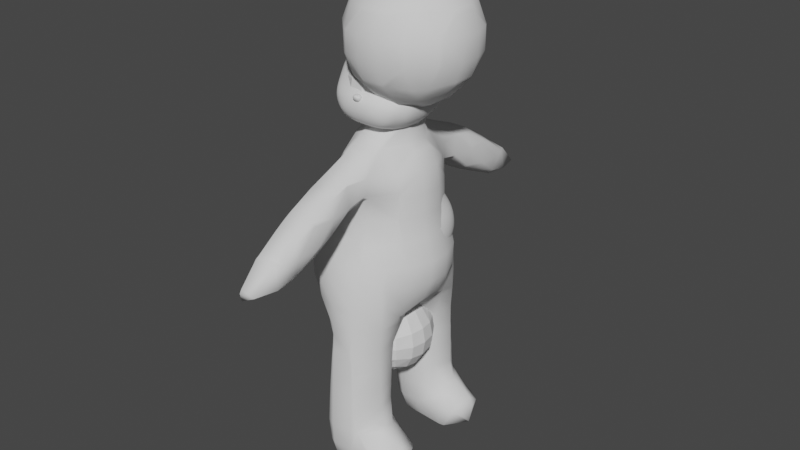 # Source: Char_base.blend  (saved by Blender 3.2.14; exported with 4.5.12 LTS)
import bpy
from mathutils import Matrix  # noqa: F401  (used for matrix-valued properties, if any)

bpy.ops.wm.read_factory_settings(use_empty=True)
scene = bpy.context.scene
scene.name = 'Scene'

# ---- collections
col_collection = bpy.data.collections.new('Collection'); scene.collection.children.link(col_collection)
col_collection_2 = bpy.data.collections.new('Collection 2'); scene.collection.children.link(col_collection_2)

# ---- world
world_world = bpy.data.worlds.new('World'); scene.world = world_world
world_world.use_nodes = True; world_world.node_tree.nodes.clear()
_N = world_world.node_tree.nodes; _L = world_world.node_tree.links
n0 = _N.new('ShaderNodeOutputWorld'); n0.name = 'World Output'; n0.location = (300, 300)
n1 = _N.new('ShaderNodeBackground'); n1.name = 'Background'; n1.location = (10, 300)
n1.inputs[0].default_value = (0.05088, 0.05088, 0.05088, 1.0)
_L.new(n1.outputs[0], n0.inputs[0])
n0.is_active_output = True
world_world.color = (0.05088, 0.05088, 0.05088)
world_world.use_sun_shadow = False
world_world.sun_shadow_jitter_overblur = 0.0

# ---- meshes
me_roundcube_007 = bpy.data.meshes.new('Roundcube.007')
me_roundcube_007.from_pydata([(0.6591, 0.6623, -0.5378), (0.3219, 0.7469, -0.586), (0.0, 0.7747, -0.5812), (0.7453, 0.8912, -0.2654), (0.3506, 1.098, -0.2464), (0.0, 1.146, -0.267), (0.7723, 0.9743, 0.1012), (0.3597, 1.172, 0.07612), (0.0, 1.224, 0.06967), (0.747, 0.9571, 0.5933), (0.3504, 1.133, 0.5969), (0.0, 1.183, 0.6018), (0.0, -0.9693, -0.6027), (0.3436, -0.9477, -0.6006), (0.0, -1.139, 0.0785), (0.4668, -1.091, 0.005605), (0.0, -0.9699, 0.1679), (0.4933, -0.9219, 0.08991), (0.0, -0.8185, 0.343), (0.4365, -0.772, 0.2948), (0.6068, -0.9035, -0.5323), (0.6004, -0.3998, -0.7488), (0.601, 0.08438, -0.7678), (0.6099, 0.4005, -0.6593), (0.7932, -0.9221, -0.1071), (1.013, -0.5607, -0.3236), (1.038, -0.0576, -0.3954), (0.9959, 0.4291, -0.319), (0.8851, -0.7704, 0.03824), (1.123, -0.4235, -0.006489), (1.175, -0.01775, 0.01612), (1.073, 0.5067, 0.0622), (0.828, -0.6344, 0.2876), (1.024, -0.365, 0.4682), (1.09, -0.04354, 0.5295), (1.014, 0.5038, 0.6319), (0.1824, -0.1857, -0.9033), (0.0, -0.2448, -0.9064), (0.1824, 0.3159, -0.8103), (0.0, 0.3752, -0.7868), (0.2927, 0.5113, -0.7114), (0.0, 0.5716, -0.6843), (0.6351, 0.8213, 0.9747), (0.3004, 0.9112, 1.044), (0.0, 0.9377, 1.066), (0.7477, 0.4192, 1.065), (0.353, 0.4581, 1.216), (0.0, 0.474, 1.262), (0.7709, -0.06045, 0.995), (0.3583, -0.05142, 1.198), (0.0, -0.05001, 1.252), (0.7355, -0.3671, 0.8899), (0.3418, -0.4639, 1.045), (0.0, -0.5054, 1.088), (0.6406, -0.5736, 0.6626), (0.3562, -0.6571, 0.6931), (0.0, -0.7175, 0.7336), (0.5853, -0.6445, -0.6413), (0.9184, -0.7546, -0.231), (1.003, -0.6052, 0.01728), (0.9239, -0.5084, 0.3801), (0.0, -0.5712, -0.7667), (0.6914, -0.4741, 0.8057), (0.0, -0.6469, 0.9493), (0.2885, -0.5879, -0.7501), (0.3453, -0.5932, 0.9052), (0.7092, 0.7742, -0.4027), (0.0, 1.019, -0.4142), (0.0, -1.184, -0.2754), (0.7257, -0.9427, -0.328), (0.8816, -0.04739, -0.5695), (0.3445, 0.9771, -0.3974), (0.4214, -1.147, -0.3095), (0.8722, -0.5345, -0.5206), (0.8587, 0.3717, -0.4794), (0.8055, -0.7324, -0.4253), (0.1749, -0.05793, -1.322), (0.0, -0.111, -1.323), (0.1935, 0.449, -1.284), (0.0, 0.5156, -1.275), (0.0, 0.3938, -0.8681), (0.1821, -0.1464, -0.9814), (0.1833, 0.3346, -0.8891), (0.0, -0.2055, -0.9853), (0.0, -0.3093, -0.8752), (0.4278, 0.1372, -0.8043), (0.2668, -0.3468, -0.848), (0.0, 0.4627, -0.7313), (0.2735, 0.414, -0.7565), (0.4113, -0.1892, -0.8254), (0.2952, -0.03072, -0.8885), (0.2944, 0.09455, -1.315), (0.2947, 0.008339, -0.9656), (0.2952, 0.1609, -0.8547), (0.3015, 0.2882, -1.301), (0.2947, 0.1997, -0.9328)], [], [(66, 71, 4, 3), (71, 67, 5, 4), (3, 4, 7, 6), (4, 5, 8, 7), (6, 7, 10, 9), (7, 8, 11, 10), (9, 10, 43, 42), (10, 11, 44, 43), (68, 72, 15, 14), (72, 69, 24, 15), (14, 15, 17, 16), (15, 24, 28, 17), (16, 17, 19, 18), (17, 28, 32, 19), (18, 19, 55, 56), (19, 32, 54, 55), (75, 73, 25, 58), (73, 70, 26, 25), (70, 74, 27, 26), (74, 66, 3, 27), (58, 25, 29, 59), (25, 26, 30, 29), (26, 27, 31, 30), (27, 3, 6, 31), (59, 29, 33, 60), (29, 30, 34, 33), (30, 31, 35, 34), (31, 6, 9, 35), (60, 33, 51, 62), (33, 34, 48, 51), (34, 35, 45, 48), (35, 9, 42, 45), (57, 64, 86, 89, 21), (64, 61, 84, 86), (21, 89, 85, 22), (82, 95, 94, 78), (22, 85, 88, 40, 23), (38, 39, 87, 88), (23, 40, 1, 0), (40, 41, 2, 1), (42, 43, 46, 45), (43, 44, 47, 46), (45, 46, 49, 48), (46, 47, 50, 49), (48, 49, 52, 51), (49, 50, 53, 52), (62, 65, 55, 54), (65, 63, 56, 55), (52, 53, 63, 65), (51, 52, 65, 62), (13, 12, 61, 64), (20, 13, 64, 57), (32, 60, 62, 54), (28, 59, 60, 32), (24, 58, 59, 28), (69, 75, 58, 24), (20, 57, 75, 69), (23, 0, 66, 74), (22, 23, 74, 70), (21, 22, 70, 73), (57, 21, 73, 75), (13, 20, 69, 72), (12, 13, 72, 68), (1, 2, 67, 71), (0, 1, 71, 66), (81, 83, 77, 76), (80, 82, 78, 79), (39, 38, 82, 80), (36, 37, 83, 81), (38, 93, 95, 82), (85, 89, 90, 93), (86, 84, 37, 36), (88, 87, 41, 40), (91, 92, 81, 76), (90, 89, 86, 36), (92, 90, 36, 81), (93, 38, 88, 85), (94, 95, 92, 91), (95, 93, 90, 92)])
me_roundcube_007.polygons.foreach_set('use_smooth', [True] * 79)
_k = {(38, 93): 1.0, (38, 39): 1.0, (36, 37): 1.0, (36, 90): 1.0, (90, 93): 1.0}
me_roundcube_007.attributes.new('crease_edge', 'FLOAT', 'EDGE').data.foreach_set('value', [_k.get((min(e.vertices), max(e.vertices)), 0.0) for e in me_roundcube_007.edges])
me_roundcube_007.update()
me_roundcube_008 = bpy.data.meshes.new('Roundcube.008')
me_roundcube_008.from_pydata([(0.5774, 0.5774, -0.5774), (0.0, 0.7071, -0.7071), (0.707, 0.708, -0.006019), (-0.0001283, 1.001, -0.006019), (-0.5774, 0.5774, -0.5774), (-0.7065, 0.004784, -0.7024), (-0.7072, 0.708, -0.006019), (-0.9996, 0.005382, -0.001607), (-0.5639, -0.4687, -0.4704), (0.01924, -0.5516, -0.5539), (-0.6882, -0.5525, 0.1454), (0.03821, -0.6891, 0.2992), (0.5908, -0.4688, -0.4704), (0.7077, 0.004773, -0.7024), (0.726, -0.5525, 0.1454), (1.0, 0.005382, -0.001607), (0.000604, 0.004883, -0.9952), (0.5743, 0.599, 0.4331), (-0.004404, 0.738, 0.5006), (-0.5804, 0.599, 0.4331), (0.7041, 0.04246, 0.512), (-0.004801, 0.09533, 0.6161), (-0.7102, 0.04191, 0.5114), (0.5902, -0.4272, 0.5597), (0.02074, -0.4729, 0.7008), (-0.5647, -0.4284, 0.5585)], [], [(0, 1, 3, 2), (1, 4, 6, 3), (2, 3, 18, 17), (3, 6, 19, 18), (4, 5, 7, 6), (5, 8, 10, 7), (6, 7, 22, 19), (7, 10, 25, 22), (8, 9, 11, 10), (9, 12, 14, 11), (10, 11, 24, 25), (11, 14, 23, 24), (12, 13, 15, 14), (13, 0, 2, 15), (14, 15, 20, 23), (15, 2, 17, 20), (12, 9, 16, 13), (9, 8, 5, 16), (13, 16, 1, 0), (16, 5, 4, 1), (17, 18, 21, 20), (18, 19, 22, 21), (20, 21, 24, 23), (21, 22, 25, 24)])
me_roundcube_008.polygons.foreach_set('use_smooth', [True] * 24)
me_roundcube_008.update()
me_roundcube_009 = bpy.data.meshes.new('Roundcube.009')
me_roundcube_009.from_pydata([(1.0, 0.9075, -1.683), (0.5091, 1.117, -1.868), (-0.5091, 1.117, -1.868), (1.016, 0.8609, -1.111), (0.4861, 1.111, -1.167), (-0.4861, 1.111, -1.167), (0.8916, 0.6755, -0.7235), (0.4159, 0.8757, -0.7307), (-0.4159, 0.8757, -0.7307), (0.743, 0.5014, -0.4535), (0.3704, 0.6651, -0.3329), (-0.3704, 0.6651, -0.3329), (-1.0, 0.9075, -1.683), (-1.198, 0.5048, -1.871), (-1.26, 0.1984, -1.93), (-1.202, -0.1635, -1.873), (-1.016, 0.8609, -1.111), (-1.24, 0.4206, -1.157), (-1.295, 0.05168, -1.169), (-1.24, -0.318, -1.157), (-0.8916, 0.6755, -0.7235), (-1.027, 0.3086, -0.742), (-1.027, 0.00373, -0.7745), (-1.024, -0.2997, -0.7431), (-0.743, 0.5014, -0.4535), (-0.9602, 0.2563, -0.255), (-1.023, 0.0001419, -0.1602), (-0.959, -0.2551, -0.2561), (-1.004, -0.6003, -1.685), (-0.5129, -0.8103, -1.874), (0.5129, -0.8103, -1.874), (-1.016, -0.7091, -1.111), (-0.4861, -1.001, -1.167), (0.4861, -1.001, -1.167), (-0.885, -0.6487, -0.7267), (-0.4126, -0.8607, -0.734), (0.4126, -0.8607, -0.734), (-0.7369, -0.4946, -0.4592), (-0.3687, -0.661, -0.3367), (0.3687, -0.661, -0.3367), (1.004, -0.6003, -1.685), (1.202, -0.1635, -1.873), (1.26, 0.1984, -1.93), (1.198, 0.5048, -1.871), (1.016, -0.7091, -1.111), (1.24, -0.318, -1.157), (1.295, 0.05168, -1.169), (1.24, 0.4206, -1.157), (0.885, -0.6487, -0.7267), (1.024, -0.2997, -0.7431), (1.027, 0.00373, -0.7745), (1.027, 0.3086, -0.742), (0.7369, -0.4946, -0.4592), (0.959, -0.2551, -0.2561), (1.023, 0.0001419, -0.1602), (0.9602, 0.2563, -0.255), (0.6215, -0.279, -2.267), (-0.6215, -0.279, -2.267), (0.6492, 0.1586, -2.372), (-0.6492, 0.1586, -2.372), (0.6215, 0.6003, -2.267), (-0.6215, 0.6003, -2.267), (0.667, 0.4235, 0.1189), (0.3335, 0.4966, 0.3255), (-0.3335, 0.4966, 0.3255), (-0.667, 0.4235, 0.1189), (0.7822, 0.2118, 0.3521), (0.3911, 0.2483, 0.6998), (-0.3911, 0.2483, 0.6998), (-0.7822, 0.2118, 0.3521), (0.8169, -6.353e-10, 0.4646), (0.4085, -6.353e-10, 0.8321), (-0.4085, -6.353e-10, 0.8321), (-0.8169, -6.353e-10, 0.4646), (0.7822, -0.2118, 0.3521), (0.3911, -0.2483, 0.6998), (-0.3911, -0.2483, 0.6998), (-0.7822, -0.2118, 0.3521), (0.667, -0.4235, 0.1189), (0.3335, -0.4966, 0.3255), (-0.3335, -0.4966, 0.3255), (-0.667, -0.4235, 0.1189), (0.05213, 1.186, -1.92), (-0.05213, 1.186, -1.92), (-6.53e-09, 1.127, -1.858), (-0.05214, 1.177, -1.18), (0.05214, 1.177, -1.18), (-7.9e-09, 1.118, -1.157), (-0.05227, 0.8722, -0.7664), (0.05227, 0.8722, -0.7664), (-3.733e-09, 0.8273, -0.767), (-0.05096, 0.7087, -0.2209), (0.05096, 0.7087, -0.2209), (-3.683e-10, 0.6756, -0.2424), (-0.05211, -0.8795, -1.926), (0.05211, -0.8795, -1.926), (-6.577e-09, -0.8314, -1.863), (0.05202, -1.078, -1.18), (-0.05202, -1.078, -1.18), (-7.899e-09, -1.019, -1.157), (0.05235, -0.857, -0.7698), (-0.05235, -0.857, -0.7698), (-5.386e-09, -0.8068, -0.7703), (0.05096, -0.707, -0.2227), (-0.05096, -0.707, -0.2227), (-3.425e-10, -0.6681, -0.244), (-0.05222, -0.315, -2.364), (0.05222, -0.315, -2.364), (-6.747e-09, -0.296, -2.278), (0.05223, 0.1439, -2.481), (-0.05223, 0.1439, -2.481), (-3.226e-09, 0.1385, -2.39), (-0.0522, 0.6362, -2.364), (0.0522, 0.6362, -2.364), (-6.746e-09, 0.6056, -2.278), (-0.05131, 0.5153, 0.4441), (0.05131, 0.5153, 0.4441), (-5.464e-10, 0.4914, 0.3876), (0.05183, 0.2579, 0.8294), (-0.05183, 0.2579, 0.8294), (-5.493e-10, 0.2474, 0.7511), (-0.05272, -6.353e-10, 0.9486), (0.05272, -6.353e-10, 0.9486), (-5.493e-10, 0.003035, 0.8628), (0.05186, -0.2579, 0.8293), (-0.05186, -0.2579, 0.8293), (-5.493e-10, -0.2413, 0.7511), (0.05137, -0.5153, 0.444), (-0.05137, -0.5153, 0.444), (-5.46e-10, -0.4854, 0.3876)], [], [(0, 1, 4, 3), (60, 113, 82, 1), (1, 82, 86, 4), (2, 12, 16, 5), (3, 4, 7, 6), (88, 8, 11, 91), (4, 86, 89, 7), (5, 16, 20, 8), (6, 7, 10, 9), (91, 11, 64, 115), (7, 89, 92, 10), (8, 20, 24, 11), (9, 10, 63, 62), (30, 95, 107, 56), (10, 92, 116, 63), (11, 24, 65, 64), (12, 13, 17, 16), (13, 14, 18, 17), (14, 15, 19, 18), (15, 28, 31, 19), (16, 17, 21, 20), (17, 18, 22, 21), (18, 19, 23, 22), (19, 31, 34, 23), (20, 21, 25, 24), (21, 22, 26, 25), (22, 23, 27, 26), (23, 34, 37, 27), (24, 25, 69, 65), (25, 26, 73, 69), (26, 27, 77, 73), (27, 37, 81, 77), (28, 29, 32, 31), (97, 33, 36, 100), (29, 94, 98, 32), (30, 40, 44, 33), (31, 32, 35, 34), (100, 36, 39, 103), (32, 98, 101, 35), (33, 44, 48, 36), (34, 35, 38, 37), (103, 39, 79, 127), (35, 101, 104, 38), (36, 48, 52, 39), (37, 38, 80, 81), (106, 57, 59, 110), (38, 104, 128, 80), (39, 52, 78, 79), (40, 41, 45, 44), (41, 42, 46, 45), (42, 43, 47, 46), (43, 0, 3, 47), (44, 45, 49, 48), (45, 46, 50, 49), (46, 47, 51, 50), (47, 3, 6, 51), (48, 49, 53, 52), (49, 50, 54, 53), (50, 51, 55, 54), (51, 6, 9, 55), (52, 53, 74, 78), (53, 54, 70, 74), (54, 55, 66, 70), (55, 9, 62, 66), (40, 30, 56, 41), (94, 29, 57, 106), (95, 30, 33, 97), (29, 28, 15, 57), (41, 56, 58, 42), (110, 59, 61, 112), (56, 107, 109, 58), (57, 15, 14, 59), (42, 58, 60, 43), (115, 64, 68, 119), (58, 109, 113, 60), (59, 14, 13, 61), (43, 60, 1, 0), (85, 5, 8, 88), (83, 2, 5, 85), (61, 13, 12, 2), (62, 63, 67, 66), (119, 68, 72, 121), (63, 116, 118, 67), (64, 65, 69, 68), (66, 67, 71, 70), (71, 122, 124, 75), (67, 118, 122, 71), (68, 69, 73, 72), (70, 71, 75, 74), (121, 72, 76, 125), (125, 76, 80, 128), (72, 73, 77, 76), (74, 75, 79, 78), (75, 124, 127, 79), (76, 77, 81, 80), (83, 85, 87, 84), (84, 87, 86, 82), (85, 88, 90, 87), (87, 90, 89, 86), (88, 91, 93, 90), (90, 93, 92, 89), (95, 97, 99, 96), (96, 99, 98, 94), (97, 100, 102, 99), (99, 102, 101, 98), (100, 103, 105, 102), (102, 105, 104, 101), (94, 106, 108, 96), (96, 108, 107, 95), (110, 112, 114, 111), (111, 114, 113, 109), (91, 115, 117, 93), (93, 117, 116, 92), (103, 127, 129, 105), (105, 129, 128, 104), (125, 128, 129, 126), (126, 129, 127, 124), (119, 121, 123, 120), (120, 123, 122, 118), (106, 110, 111, 108), (108, 111, 109, 107), (115, 119, 120, 117), (117, 120, 118, 116), (121, 125, 126, 123), (123, 126, 124, 122), (82, 113, 114, 84), (84, 114, 112, 83), (112, 61, 2, 83)])
me_roundcube_009.polygons.foreach_set('use_smooth', [True] * 128)
me_roundcube_009.update()
me_mesh = bpy.data.meshes.new('Mesh')
me_mesh.from_pydata([(0.6, 0.6, 0.7759), (0.6, 0.7759, 0.6), (0.7759, 0.6, 0.6), (0.6, 0.9608, 0.2), (0.9608, 0.6, 0.2), (0.6, 0.9608, -0.2), (0.9608, 0.6, -0.2), (1.0, 0.5302, -0.2), (1.0, 0.5302, 0.2), (1.115, 0.2, -0.2), (1.115, 0.2, 0.2), (1.0, 0.2, -0.5302), (1.0, 0.2, 0.5302), (0.9608, 0.2, 0.6), (0.6, 0.2, 0.9608), (0.5302, 0.2, 1.0), (0.2, 0.2, 1.115), (0.5302, 0.2, -1.0), (0.2, 0.2, -1.157), (0.6, 0.2, -0.9608), (0.2, 0.6, -0.9608), (0.2, 0.5302, -1.0), (0.6, 0.6, -0.7759), (0.6, 0.7759, -0.6), (0.2, 0.9608, -0.6), (0.7759, 0.6, -0.6), (-0.2, 0.6, -0.9608), (-0.2, 0.9608, -0.6), (-0.2, 1.0, -0.5302), (0.2, 1.0, -0.5302), (0.2, 1.115, -0.2), (-0.2, 1.115, -0.2), (0.2, 1.115, 0.2), (-0.2, 1.115, 0.2), (-0.2, 1.0, 0.5302), (0.2, 1.0, 0.5302), (0.2, 0.9608, 0.6), (-0.2, 0.9608, 0.6), (-0.2, 0.6, 0.9608), (0.2, 0.6, 0.9608), (0.2, 0.5302, 1.0), (-0.2, 0.5302, 1.0), (-0.2, 0.2, 1.115), (-0.5302, 0.2, 1.0), (-0.6, 0.2, 0.9608), (-0.9608, 0.2, 0.6), (-1.0, 0.2, 0.5302), (-1.0, 0.5302, 0.2), (-0.9608, 0.6, 0.2), (-0.7759, 0.6, 0.6), (-1.0, 0.5302, -0.2), (-0.9608, 0.6, -0.2), (-1.0, 0.2, -0.5302), (-0.9608, 0.2, -0.6), (-0.7759, 0.6, -0.6), (-0.6, 0.7759, -0.6), (-0.6, 0.9608, -0.2), (-0.6, 0.6, -0.7759), (-0.6, 0.2, -0.9611), (-0.544, 0.2, -1.0), (-0.2, 0.5302, -1.0), (-1.115, 0.2, -0.2), (-1.115, 0.2, 0.2), (-0.6, 0.9608, 0.2), (-0.5302, 1.0, -0.2), (-0.5302, 1.0, 0.2), (-0.6, 0.7759, 0.6), (-0.6, 0.6, 0.7759), (0.5302, 1.0, -0.2), (0.5302, 1.0, 0.2), (0.9608, 0.2, -0.6), (-0.6, 0.2, -1.413), (-0.591, 0.2, -1.4), (-1.0, 0.2, -1.782), (-1.0, 0.2486, -1.8), (-0.7728, 0.6, -1.8), (-0.6, 0.6, -1.673), (-1.0, 0.6, -2.088), (-1.0, 0.6564, -2.2), (-0.7938, 1.0, -2.2), (-0.6, 1.0, -1.874), (-0.6, 0.8541, -1.8), (-1.0, 0.7438, -2.6), (-0.6986, 1.0, -2.6), (-1.0, 0.7822, -3.0), (-0.6, 0.9255, -3.0), (-0.6, 1.0, -2.699), (-1.0, 0.9043, -3.4), (-0.7135, 1.0, -3.4), (-0.6, 1.0, -3.36), (-1.0, 1.0, -3.547), (-1.4, 0.6, -3.472), (-1.4, 0.8549, -3.8), (-1.264, 1.0, -3.8), (-1.359, 0.6, -3.4), (-1.0, 1.154, -3.8), (-1.4, 1.0, -4.118), (-1.4, 1.013, -4.2), (-1.0, 1.274, -4.2), (-1.4, 1.0, -4.359), (-1.308, 1.0, -4.6), (-1.0, 1.243, -4.6), (-1.0, 1.096, -5.0), (-1.062, 1.0, -5.0), (-1.0, 1.0, -5.238), (-1.0, 0.6, -5.259), (-1.176, 0.6, -5.0), (-1.0, 0.2, -5.065), (-1.127, 0.2, -5.0), (-1.4, 0.2, -4.792), (-1.4, 0.6, -4.782), (-1.4, 0.2, -2.967), (-1.361, 0.2, -2.6), (-1.284, 0.2, -2.2), (-1.021, 0.2, -1.8), (-1.4, 0.2176, -3.0), (-1.207, 0.6, -3.0), (-1.158, 0.6, -2.6), (-1.405, 0.2, -3.0), (-1.4, 0.5374, -3.4), (-1.538, 0.2, -3.4), (0.2, 0.2, -1.914), (0.3522, 0.2, -2.2), (0.2, 0.519, -2.2), (0.09848, 0.2, -1.8), (0.4078, 0.2, -2.6), (0.2, 0.2, -4.832), (0.0235, 0.2, -5.0), (-0.2, 0.2, -5.203), (0.1645, 0.6, -5.0), (0.06686, 0.6, -5.4), (-0.2, 0.3098, -5.4), (-0.6, 0.2, -5.281), (-0.6, 0.2629, -5.4), (0.2, 0.6, -4.859), (0.2, 0.8826, -4.6), (0.1519, 1.0, -4.6), (0.1319, 1.0, -5.0), (0.2, 0.9122, -4.2), (0.1376, 1.0, -4.2), (0.2, 0.8737, -3.8), (0.04776, 1.0, -3.8), (-0.2, 1.0, -3.48), (0.2, 0.7097, -3.4), (-0.2, 0.9637, -3.4), (-0.2, 1.147, -3.8), (-0.3418, 1.0, -3.4), (-0.2, 1.271, -4.2), (0.4205, 0.6, -4.2), (0.4374, 0.6, -3.8), (0.578, 0.2, -4.2), (0.5921, 0.2, -3.8), (0.4068, 0.2, -4.6), (0.2799, 0.6, -4.6), (-0.2, 1.338, -4.6), (-0.6, 1.385, -4.6), (-0.6, 1.352, -4.2), (-0.2, 1.368, -5.0), (-0.2, 1.378, -5.4), (0.1038, 1.0, -5.4), (-0.6, 1.4, -5.137), (-0.2593, 1.4, -5.4), (-0.6, 1.398, -5.0), (-0.2, 1.397, -5.8), (-0.208, 1.4, -5.8), (-0.6, 1.41, -5.4), (-0.6244, 1.4, -5.4), (-0.6, 1.43, -5.8), (-0.6724, 1.4, -5.8), (-0.6, 1.45, -6.2), (-0.7127, 1.4, -6.2), (-0.6, 1.469, -6.6), (-0.744, 1.4, -6.6), (-0.6, 1.487, -7.0), (-0.7722, 1.4, -7.0), (-0.6, 1.463, -7.4), (-0.7263, 1.4, -7.4), (-0.6, 1.4, -7.637), (-0.9607, 1.0, -7.4), (-0.821, 1.0, -7.8), (-0.6, 1.327, -7.8), (-0.6, 1.0, -8.048), (-0.6, 0.6363, -7.8), (-0.2, 0.612, -7.8), (-0.2, 1.0, -8.03), (-0.6, 0.6, -7.74), (-0.2, 0.6, -7.782), (-0.6, 0.4708, -7.4), (-0.2, 0.4744, -7.4), (0.2, 0.4974, -7.4), (0.2, 0.587, -7.8), (-0.05039, 0.6, -7.8), (-0.2, 0.4482, -7.0), (0.01989, 0.6, -7.0), (0.2, 0.6, -7.161), (0.2, 0.7711, -7.0), (0.2, 1.0, -6.939), (0.006014, 0.6, -6.6), (0.113, 1.0, -6.6), (0.0204, 0.6, -6.2), (0.1101, 1.0, -6.2), (0.03335, 0.6, -5.8), (0.1063, 1.0, -5.8), (-0.1706, 1.4, -6.2), (-0.1385, 1.4, -6.6), (-0.2, 1.437, -6.6), (-0.2, 1.417, -6.2), (-0.2, 0.4292, -6.6), (-0.2, 0.4104, -6.2), (-0.6, 0.3982, -6.6), (-0.6, 0.3774, -6.2), (-0.8881, 0.6, -6.6), (-0.902, 0.6, -6.2), (-0.9153, 0.6, -5.8), (-0.6, 0.3559, -5.8), (-0.961, 0.6, -5.4), (-0.9887, 1.0, -5.8), (-0.9892, 1.0, -5.4), (-0.6, 0.417, -7.0), (-0.8731, 0.6, -7.0), (-0.8088, 0.6, -7.4), (-0.9964, 1.0, -7.0), (-0.9945, 1.0, -6.6), (-0.1075, 1.4, -7.0), (0.2, 1.141, -7.0), (0.2, 1.4, -7.322), (-0.2, 1.456, -7.4), (0.2, 1.425, -7.4), (-0.2, 1.456, -7.0), (-0.2, 1.4, -7.662), (0.2, 1.4, -7.674), (0.3223, 1.4, -7.4), (0.2729, 1.0, -7.0), (0.2, 0.6, -7.816), (0.5028, 0.6, -7.4), (0.301, 0.6, -7.8), (0.2, 1.0, -7.989), (0.2, 1.335, -7.8), (-0.2, 1.336, -7.8), (0.5949, 1.0, -7.8), (0.4122, 0.2, -3.0), (0.4728, 0.2, -3.4), (0.2147, 0.6, -3.0), (0.2935, 0.6, -3.4), (0.2062, 0.6, -2.6), (0.2, 0.6167, -3.0), (-1.54, 0.2, -4.6), (-1.669, 0.2, -4.2), (-1.523, 0.6, -4.6), (-1.615, 0.6, -4.2), (-1.548, 0.6, -3.8), (-1.671, 0.2, -3.8), (-1.412, 1.0, -4.2), (-1.4, 0.885, -4.6), (-0.6, 1.017, -3.4), (-0.2, 0.8823, -3.0), (-0.6, 1.4, -2.82), (-0.761, 1.4, -2.6), (-0.6, 1.697, -3.0), (-0.6762, 1.8, -3.0), (-0.8176, 1.8, -2.6), (-0.6, 1.8, -2.205), (-0.6, 1.787, -2.2), (-0.7365, 1.4, -2.2), (-0.6, 1.4, -2.044), (-0.2, 1.8, -2.332), (-0.2, 1.426, -2.2), (-0.6, 1.8, -3.061), (-0.6, 2.2, -3.268), (-0.7968, 2.2, -3.0), (-0.6, 2.503, -3.4), (-0.6481, 2.6, -3.4), (-0.7957, 2.6, -3.0), (-0.6, 2.6, -3.439), (-0.6, 3.0, -3.559), (-0.715, 3.0, -3.4), (-0.6, 3.4, -3.547), (-0.619, 3.4, -3.4), (-0.6, 3.4, -3.342), (-0.6, 3.094, -3.0), (-0.6704, 3.0, -3.0), (-0.6, 3.0, -2.923), (-0.6, 2.6, -2.638), (-0.2603, 3.0, -3.0), (-0.2, 2.874, -3.0), (-0.2, 2.6, -2.779), (-0.2, 2.6, -3.299), (-0.2176, 3.0, -3.4), (-0.2813, 2.6, -3.4), (-0.2, 2.326, -2.6), (-0.6, 2.539, -2.6), (-0.1339, 2.6, -3.0), (-0.1328, 2.2, -3.0), (-0.1583, 2.2, -2.6), (-0.2, 1.8, -2.933), (-0.115, 1.8, -2.6), (-0.2, 1.917, -3.0), (-0.2, 2.2, -2.528), (-0.2, 2.2, -3.143), (-0.2, 1.4, -2.665), (-0.1698, 1.4, -2.6), (-0.2, 1.296, -2.6), (-0.2, 1.0, -2.542), (-0.1354, 1.0, -2.2), (-0.1956, 1.4, -2.2), (-0.2, 1.0, -2.014), (-0.2, 1.4, -2.192), (-0.2372, 1.0, -2.6), (-0.2, 0.9196, -2.6), (-0.6, 3.433, -3.4), (-0.3129, 3.4, -3.4), (-0.2548, 1.8, -3.0), (0.2, 0.6069, -2.6), (-0.2, 0.6676, -1.8), (-0.2, 0.6, -1.759), (-0.1563, 0.6, -1.8), (0.07069, 0.2, -1.4), (-0.2, 0.3658, -1.4), (-0.6, 2.2, -2.404), (-0.772, 2.2, -2.6), (0.1295, 0.6, -2.2), (0.2, 0.6, -2.516), (-1.062, 0.6, -2.2), (-0.6, 1.223, -3.8), (-0.2, 1.4, -5.866), (-0.2, 0.3899, -5.8), (-0.9919, 1.0, -6.2), (0.6, 1.0, -7.236), (0.6, 1.217, -7.4), (0.681, 1.0, -7.4), (0.6, 1.0, -7.793), (0.6, 0.7006, -7.4), (0.4085, 0.0, -4.6), (-0.6, 0.0, 0.9608), (-0.6, 0.0, -1.424), (1.0, 0.0, 0.5302), (0.6, 0.0, -0.9608), (0.9608, 0.0, -0.6), (0.2, 1.49e-08, -4.833), (0.5302, 0.0, -1.0), (-0.9608, 0.0, 0.6), (-1.673, 1.49e-08, -3.8), (-1.115, 0.0, -0.2), (0.3499, -1.49e-08, -2.2), (0.9608, 0.0, 0.6), (0.2, 0.0, -1.151), (-1.515, 0.0, -4.6), (-0.6, 0.0, -0.9611), (-1.115, 0.0, 0.2), (-1.282, 0.0, -2.2), (0.2, -1.49e-08, -1.917), (-1.0, 0.0, 0.5302), (0.6, 0.0, 0.9608), (-1.0, 0.0, -1.785), (-1.664, 0.0, -4.2), (-1.018, 0.0, -1.8), (-0.01947, 0.0, -5.0), (0.5302, 0.0, 1.0), (-0.5418, 0.0, -1.0), (0.0953, 0.0, -1.8), (1.115, 0.0, -0.2), (0.2, 0.0, 1.115), (-1.0, 0.0, -5.037), (-1.072, -1.49e-08, -5.0), (-1.539, 0.0, -3.4), (1.115, 0.0, 0.2), (-0.6, 1.49e-08, -5.192), (-1.4, 0.0, -4.754), (0.06454, 0.0, -1.4), (1.0, 0.0, -0.5302), (-1.0, 0.0, -0.5302), (-1.405, 0.0, -3.0), (0.5935, -1.49e-08, -3.8), (-0.9608, 0.0, -0.6), (0.4738, -1.49e-08, -3.4), (-0.2, 0.0, -5.128), (-1.4, 0.0, -2.97), (0.5795, 1.49e-08, -4.2), (-0.5302, 0.0, 1.0), (-0.2, 0.0, 1.115), (0.4116, 0.0, -3.0), (-1.36, 0.0, -2.6), (0.4061, 0.0, -2.6), (-0.5845, 0.0, -1.4)], [], [(2, 1, 0), (1, 2, 4, 3), (3, 4, 6, 5), (6, 4, 8, 7), (8, 10, 9, 7), (7, 9, 11), (365, 10, 12, 335), (344, 13, 14, 352), (357, 15, 16, 361), (339, 17, 19, 336), (19, 17, 21, 20), (22, 19, 20), (24, 23, 22, 20), (23, 25, 22), (27, 24, 20, 26), (29, 24, 27, 28), (31, 30, 29, 28), (33, 32, 30, 31), (35, 32, 33, 34), (37, 36, 35, 34), (39, 36, 37, 38), (41, 40, 39, 38), (16, 40, 41, 42), (41, 43, 42), (378, 43, 44, 333), (340, 45, 46, 351), (49, 48, 47, 46), (45, 49, 46), (47, 48, 51, 50), (51, 54, 53, 52), (50, 51, 52), (54, 51, 56, 55), (54, 55, 57), (373, 53, 58, 347), (26, 60, 59, 58), (57, 26, 58), (348, 62, 61, 342), (342, 61, 52, 370), (61, 50, 52), (51, 48, 63, 56), (63, 65, 64, 56), (61, 62, 47, 50), (48, 49, 66, 63), (66, 49, 67), (67, 49, 45, 44), (33, 65, 34), (32, 69, 68, 30), (64, 65, 33, 31), (30, 68, 29), (64, 31, 28), (55, 27, 26, 57), (22, 25, 70, 19), (20, 21, 60, 26), (383, 72, 71, 334), (334, 71, 73, 353), (76, 75, 74, 73), (71, 76, 73), (74, 75, 77), (80, 79, 78, 77), (75, 81, 80, 77), (78, 79, 83, 82), (83, 86, 85, 84), (82, 83, 84), (85, 89, 88, 87), (84, 85, 87), (87, 88, 90), (90, 93, 92, 91), (94, 87, 90, 91), (95, 93, 90), (95, 98, 97, 96), (93, 95, 96), (98, 101, 100, 99), (97, 98, 99), (103, 100, 101, 102), (103, 102, 104), (106, 103, 104, 105), (108, 106, 105, 107), (110, 106, 108, 109), (381, 112, 111, 376), (349, 113, 112, 381), (355, 114, 113, 349), (117, 116, 115, 111), (112, 117, 111), (115, 118, 111), (120, 118, 115, 119), (343, 122, 121, 350), (122, 123, 121), (356, 127, 126, 338), (130, 129, 127, 128), (131, 130, 128), (133, 131, 128, 132), (127, 129, 134, 126), (137, 136, 135, 134), (129, 137, 134), (136, 139, 138, 135), (139, 141, 140, 138), (143, 140, 141, 142), (144, 143, 142), (141, 145, 142), (146, 144, 142), (145, 141, 139, 147), (140, 149, 148, 138), (148, 149, 151, 150), (153, 148, 150, 152), (147, 139, 136, 154), (156, 147, 154, 155), (138, 148, 153, 135), (154, 136, 137, 157), (157, 137, 159, 158), (157, 158, 161, 160), (162, 157, 160), (164, 161, 158, 163), (161, 165, 160), (165, 166, 160), (168, 166, 165, 167), (170, 168, 167, 169), (172, 170, 169, 171), (174, 172, 171, 173), (176, 174, 173, 175), (176, 175, 177), (179, 178, 176, 177), (180, 179, 177), (179, 180, 181), (182, 179, 181), (184, 183, 182, 181), (182, 183, 186, 185), (186, 188, 187, 185), (190, 189, 188, 186), (191, 190, 186), (194, 193, 192, 188), (189, 194, 188), (195, 193, 194), (197, 193, 195, 196), (198, 197, 196), (198, 200, 199, 197), (200, 202, 201, 199), (202, 159, 130, 201), (204, 203, 200, 198), (206, 203, 204, 205), (197, 199, 208, 207), (207, 208, 210, 209), (210, 212, 211, 209), (214, 213, 212, 210), (133, 215, 213, 214), (215, 217, 216, 213), (209, 211, 219, 218), (218, 219, 220, 187), (219, 221, 178, 220), (211, 222, 221, 219), (223, 204, 198, 196), (224, 223, 196), (223, 224, 225), (223, 225, 227, 226), (228, 223, 226), (226, 227, 230, 229), (227, 231, 230), (195, 232, 196), (190, 191, 233), (235, 234, 189, 190), (187, 220, 185), (233, 191, 183, 184), (236, 233, 184), (238, 237, 236, 184), (236, 239, 235, 233), (178, 179, 182, 185), (220, 178, 185), (229, 238, 180, 177), (175, 226, 229, 177), (221, 174, 176, 178), (222, 172, 174, 221), (169, 206, 205, 171), (217, 166, 168, 216), (134, 153, 152, 126), (243, 242, 240, 241), (242, 244, 125, 240), (245, 242, 243, 143), (371, 118, 120, 364), (354, 247, 246, 346), (247, 249, 248, 246), (251, 250, 249, 247), (248, 249, 252, 99), (253, 248, 99), (246, 248, 110, 109), (363, 108, 107, 362), (215, 133, 132, 107), (105, 215, 107), (160, 166, 217, 104), (102, 162, 160, 104), (100, 103, 106, 110), (253, 100, 110), (98, 156, 155, 101), (252, 97, 99), (119, 94, 91), (254, 88, 89), (255, 144, 146, 89), (85, 255, 89), (83, 257, 256, 86), (260, 259, 258, 256), (257, 260, 256), (257, 263, 262, 261), (260, 257, 261), (262, 263, 264), (262, 266, 265, 261), (258, 259, 267), (259, 269, 268, 267), (272, 271, 270, 268), (269, 272, 268), (270, 271, 273), (271, 275, 274, 273), (275, 277, 276, 274), (275, 280, 279, 278), (277, 275, 278), (279, 280, 281), (281, 280, 272, 282), (284, 283, 281, 282), (285, 284, 282), (287, 283, 284, 286), (288, 287, 286), (290, 289, 285, 282), (293, 292, 291, 285), (289, 293, 285), (292, 293, 295, 294), (296, 292, 294), (295, 293, 297, 265), (292, 296, 298), (294, 295, 300, 299), (300, 301, 299), (300, 304, 303, 302), (301, 300, 302), (303, 304, 306, 305), (304, 266, 306), (305, 306, 264, 80), (307, 301, 302), (308, 307, 302), (291, 284, 285), (283, 279, 281), (309, 277, 278), (310, 309, 278), (309, 310, 276), (283, 287, 310, 278), (279, 283, 278), (277, 309, 276), (274, 287, 288, 273), (288, 270, 273), (272, 280, 275, 271), (298, 296, 311, 267), (268, 298, 267), (311, 294, 299, 256), (258, 311, 256), (299, 301, 307, 86), (256, 299, 86), (308, 255, 85, 86), (307, 308, 86), (308, 312, 245, 255), (116, 117, 82, 84), (79, 263, 257, 83), (264, 263, 79, 80), (81, 75, 76), (314, 313, 81, 76), (315, 313, 314), (74, 114, 73), (361, 16, 42, 379), (15, 14, 0, 39), (40, 15, 39), (337, 70, 11, 369), (68, 69, 3, 5), (4, 2, 13, 12), (8, 4, 12), (1, 3, 69, 35), (36, 1, 35), (5, 6, 25, 23), (13, 2, 0, 14), (10, 8, 12), (25, 6, 7, 11), (70, 25, 11), (0, 1, 36, 39), (69, 32, 35), (5, 23, 24, 29), (68, 5, 29), (15, 40, 16), (21, 17, 18), (38, 37, 66, 67), (37, 34, 65, 63), (66, 37, 63), (64, 28, 27, 55), (56, 64, 55), (41, 38, 67, 44), (43, 41, 44), (47, 62, 46), (53, 54, 57, 58), (316, 124, 315, 314), (317, 316, 314), (368, 316, 18, 345), (21, 18, 316, 317), (60, 21, 317), (72, 59, 60, 317), (358, 59, 72, 383), (284, 291, 286), (293, 289, 297), (286, 291, 292, 298), (304, 300, 295, 265), (266, 304, 265), (311, 296, 294), (276, 310, 287, 274), (297, 289, 290, 318), (288, 286, 298, 268), (270, 288, 268), (265, 297, 318, 261), (311, 258, 267), (290, 319, 318), (269, 319, 290, 282), (272, 269, 282), (318, 319, 260, 261), (260, 319, 269, 259), (315, 320, 303, 305), (313, 315, 305), (321, 312, 308, 302), (303, 320, 321, 302), (320, 123, 321), (244, 312, 321), (255, 245, 143, 144), (320, 315, 124, 121), (123, 320, 121), (122, 125, 244, 321), (123, 122, 321), (149, 243, 241, 151), (81, 313, 305, 80), (317, 314, 76, 71), (72, 317, 71), (78, 322, 77), (117, 322, 78, 82), (94, 116, 84, 87), (113, 114, 74, 77), (322, 113, 77), (113, 322, 117, 112), (251, 120, 119, 91), (250, 251, 91), (323, 145, 147, 156), (155, 154, 157, 162), (159, 137, 129, 130), (254, 323, 95, 90), (88, 254, 90), (95, 323, 156, 98), (101, 155, 162, 102), (104, 217, 215, 105), (92, 93, 96), (97, 252, 96), (100, 253, 99), (249, 250, 92, 96), (252, 249, 96), (341, 251, 247, 354), (312, 244, 242, 245), (143, 243, 149, 140), (135, 153, 134), (306, 266, 262, 264), (146, 142, 145, 323), (254, 146, 323), (115, 116, 94, 119), (92, 250, 91), (248, 253, 110), (364, 120, 251, 341), (346, 246, 109, 367), (164, 163, 324), (203, 206, 324), (205, 204, 223, 228), (158, 159, 202, 163), (202, 200, 203, 324), (163, 202, 324), (201, 130, 131, 325), (199, 201, 325, 208), (193, 197, 207, 192), (165, 161, 164, 167), (164, 324, 206, 169), (167, 164, 169), (146, 254, 89), (325, 131, 133, 214), (208, 325, 214, 210), (216, 168, 170, 326), (326, 170, 172, 222), (213, 216, 326, 212), (212, 326, 222, 211), (329, 328, 327), (328, 329, 330), (329, 331, 330), (331, 329, 327), (234, 235, 239, 330), (331, 234, 330), (327, 328, 231, 225), (224, 232, 327, 225), (231, 227, 225), (330, 239, 237, 230), (231, 328, 330, 230), (232, 224, 196), (237, 239, 236), (327, 232, 195, 194), (234, 331, 327, 194), (189, 234, 194), (235, 190, 233), (171, 205, 228, 173), (173, 228, 226, 175), (230, 237, 238, 229), (180, 238, 184, 181), (192, 207, 209, 218), (188, 192, 218, 187), (183, 191, 186), (111, 118, 371, 376), (132, 128, 375, 366), (126, 152, 332, 338), (151, 241, 374, 372), (240, 125, 382, 380), (124, 316, 368, 359), (9, 10, 365, 360), (73, 114, 355, 353), (107, 132, 366, 362), (241, 240, 380, 374), (150, 151, 372, 377), (152, 150, 377, 332), (128, 127, 356, 375), (125, 122, 343, 382), (121, 124, 359, 350), (109, 108, 363, 367), (19, 70, 337, 336), (46, 62, 348, 351), (58, 59, 358, 347), (52, 53, 373, 370), (44, 45, 340, 333), (42, 43, 378, 379), (18, 17, 339, 345), (14, 15, 357, 352), (12, 13, 344, 335), (11, 9, 360, 369)])
me_mesh.polygons.foreach_set('use_smooth', [True] * 431)
me_mesh.update()
me_roundcube_003 = bpy.data.meshes.new('Roundcube.003')
me_roundcube_003.from_pydata([(0.5774, 0.5774, -0.5774), (0.2887, 0.677, -0.677), (0.0, 0.7071, -0.7071), (-0.2887, 0.677, -0.677), (0.677, 0.677, -0.2887), (0.3385, 0.878, -0.3385), (0.0, 0.9354, -0.3536), (-0.3385, 0.878, -0.3385), (0.7071, 0.7071, 0.0), (0.3536, 0.9354, 0.0), (0.0, 1.0, 0.0), (-0.3536, 0.9354, 0.0), (0.677, 0.677, 0.2887), (0.3385, 0.878, 0.3385), (0.0, 0.9354, 0.3536), (-0.3385, 0.878, 0.3385), (-0.5774, 0.5774, -0.5774), (-0.677, 0.2887, -0.677), (-0.7071, 0.0, -0.7071), (-0.677, -0.2887, -0.677), (-0.677, 0.677, -0.2887), (-0.878, 0.3385, -0.3385), (-0.9354, 0.0, -0.3536), (-0.878, -0.3385, -0.3385), (-0.7071, 0.7071, 0.0), (-0.9354, 0.3536, 0.0), (-1.0, 0.0, 0.0), (-0.9354, -0.3536, 0.0), (-0.677, 0.677, 0.2887), (-0.878, 0.3385, 0.3385), (-0.9354, 0.0, 0.3536), (-0.878, -0.3385, 0.3385), (-0.5774, -0.5774, -0.5774), (-0.2887, -0.677, -0.677), (0.0, -0.7071, -0.7071), (0.2887, -0.677, -0.677), (-0.677, -0.677, -0.2887), (-0.3385, -0.878, -0.3385), (0.0, -0.9354, -0.3536), (0.3385, -0.878, -0.3385), (-0.7071, -0.7071, 0.0), (-0.3536, -0.9354, 0.0), (0.0, -1.0, 0.0), (0.3536, -0.9354, 0.0), (-0.677, -0.677, 0.2887), (-0.3385, -0.878, 0.3385), (0.0, -0.9354, 0.3536), (0.3385, -0.878, 0.3385), (0.5774, -0.5774, -0.5774), (0.677, -0.2887, -0.677), (0.7071, 0.0, -0.7071), (0.677, 0.2887, -0.677), (0.677, -0.677, -0.2887), (0.878, -0.3385, -0.3385), (0.9354, 0.0, -0.3536), (0.878, 0.3385, -0.3385), (0.7071, -0.7071, 0.0), (0.9354, -0.3536, 0.0), (1.0, 0.0, 0.0), (0.9354, 0.3536, 0.0), (0.677, -0.677, 0.2887), (0.878, -0.3385, 0.3385), (0.9354, 0.0, 0.3536), (0.878, 0.3385, 0.3385), (0.3385, -0.3385, -0.878), (0.0, -0.3536, -0.9354), (-0.3385, -0.3385, -0.878), (0.3536, 0.0, -0.9354), (0.0, 0.0, -1.0), (-0.3536, 0.0, -0.9354), (0.3385, 0.3385, -0.878), (0.0, 0.3536, -0.9354), (-0.3385, 0.3385, -0.878), (0.5774, 0.5774, 0.5774), (0.2887, 0.677, 0.677), (0.0, 0.7071, 0.7071), (-0.2887, 0.677, 0.677), (-0.5774, 0.5774, 0.5774), (0.677, 0.2887, 0.677), (0.3385, 0.3385, 0.878), (0.0, 0.3536, 0.9354), (-0.3385, 0.3385, 0.878), (-0.677, 0.2887, 0.677), (0.7071, 0.0, 0.7071), (0.3536, 0.0, 0.9354), (0.0, 0.0, 1.0), (-0.3536, 0.0, 0.9354), (-0.7071, 0.0, 0.7071), (0.677, -0.2887, 0.677), (0.3385, -0.3385, 0.878), (0.0, -0.3536, 0.9354), (-0.3385, -0.3385, 0.878), (-0.677, -0.2887, 0.677), (0.5774, -0.5774, 0.5774), (0.2887, -0.677, 0.677), (0.0, -0.7071, 0.7071), (-0.2887, -0.677, 0.677), (-0.5774, -0.5774, 0.5774)], [], [(0, 1, 5, 4), (1, 2, 6, 5), (2, 3, 7, 6), (3, 16, 20, 7), (4, 5, 9, 8), (5, 6, 10, 9), (6, 7, 11, 10), (7, 20, 24, 11), (8, 9, 13, 12), (9, 10, 14, 13), (10, 11, 15, 14), (11, 24, 28, 15), (12, 13, 74, 73), (13, 14, 75, 74), (14, 15, 76, 75), (15, 28, 77, 76), (16, 17, 21, 20), (17, 18, 22, 21), (18, 19, 23, 22), (19, 32, 36, 23), (20, 21, 25, 24), (21, 22, 26, 25), (22, 23, 27, 26), (23, 36, 40, 27), (24, 25, 29, 28), (25, 26, 30, 29), (26, 27, 31, 30), (27, 40, 44, 31), (28, 29, 82, 77), (29, 30, 87, 82), (30, 31, 92, 87), (31, 44, 97, 92), (32, 33, 37, 36), (33, 34, 38, 37), (34, 35, 39, 38), (35, 48, 52, 39), (36, 37, 41, 40), (37, 38, 42, 41), (38, 39, 43, 42), (39, 52, 56, 43), (40, 41, 45, 44), (41, 42, 46, 45), (42, 43, 47, 46), (43, 56, 60, 47), (44, 45, 96, 97), (45, 46, 95, 96), (46, 47, 94, 95), (47, 60, 93, 94), (48, 49, 53, 52), (49, 50, 54, 53), (50, 51, 55, 54), (51, 0, 4, 55), (52, 53, 57, 56), (53, 54, 58, 57), (54, 55, 59, 58), (55, 4, 8, 59), (56, 57, 61, 60), (57, 58, 62, 61), (58, 59, 63, 62), (59, 8, 12, 63), (60, 61, 88, 93), (61, 62, 83, 88), (62, 63, 78, 83), (63, 12, 73, 78), (48, 35, 64, 49), (35, 34, 65, 64), (34, 33, 66, 65), (33, 32, 19, 66), (49, 64, 67, 50), (64, 65, 68, 67), (65, 66, 69, 68), (66, 19, 18, 69), (50, 67, 70, 51), (67, 68, 71, 70), (68, 69, 72, 71), (69, 18, 17, 72), (51, 70, 1, 0), (70, 71, 2, 1), (71, 72, 3, 2), (72, 17, 16, 3), (73, 74, 79, 78), (74, 75, 80, 79), (75, 76, 81, 80), (76, 77, 82, 81), (78, 79, 84, 83), (79, 80, 85, 84), (80, 81, 86, 85), (81, 82, 87, 86), (83, 84, 89, 88), (84, 85, 90, 89), (85, 86, 91, 90), (86, 87, 92, 91), (88, 89, 94, 93), (89, 90, 95, 94), (90, 91, 96, 95), (91, 92, 97, 96)])
me_roundcube_003.update()
me_roundcube_002 = bpy.data.meshes.new('Roundcube.002')
me_roundcube_002.from_pydata([(0.5774, 0.5774, -0.5774), (0.2887, 0.677, -0.677), (0.0, 0.7071, -0.7071), (-0.2887, 0.677, -0.677), (0.677, 0.677, -0.2887), (0.3385, 0.878, -0.3385), (0.0, 0.9354, -0.3536), (-0.3385, 0.878, -0.3385), (0.7071, 0.7071, 0.0), (0.3536, 0.9354, 0.0), (0.0, 1.0, 0.0), (-0.3536, 0.9354, 0.0), (0.677, 0.677, 0.2887), (0.3385, 0.878, 0.3385), (0.0, 0.9354, 0.3536), (-0.3385, 0.878, 0.3385), (-0.5774, 0.5774, -0.5774), (-0.677, 0.2887, -0.677), (-0.7071, 0.0, -0.7071), (-0.677, -0.2887, -0.677), (-0.677, 0.677, -0.2887), (-0.878, 0.3385, -0.3385), (-0.9354, 0.0, -0.3536), (-0.878, -0.3385, -0.3385), (-0.7071, 0.7071, 0.0), (-0.9354, 0.3536, 0.0), (-1.0, 0.0, 0.0), (-0.9354, -0.3536, 0.0), (-0.677, 0.677, 0.2887), (-0.878, 0.3385, 0.3385), (-0.9354, 0.0, 0.3536), (-0.878, -0.3385, 0.3385), (-0.5774, -0.5774, -0.5774), (-0.2887, -0.677, -0.677), (0.0, -0.7071, -0.7071), (0.2887, -0.677, -0.677), (-0.677, -0.677, -0.2887), (-0.3385, -0.878, -0.3385), (0.0, -0.9354, -0.3536), (0.3385, -0.878, -0.3385), (-0.7071, -0.7071, 0.0), (-0.3536, -0.9354, 0.0), (0.0, -1.0, 0.0), (0.3536, -0.9354, 0.0), (-0.677, -0.677, 0.2887), (-0.3385, -0.878, 0.3385), (0.0, -0.9354, 0.3536), (0.3385, -0.878, 0.3385), (0.5774, -0.5774, -0.5774), (0.677, -0.2887, -0.677), (0.7071, 0.0, -0.7071), (0.677, 0.2887, -0.677), (0.677, -0.677, -0.2887), (0.878, -0.3385, -0.3385), (0.9354, 0.0, -0.3536), (0.878, 0.3385, -0.3385), (0.7071, -0.7071, 0.0), (0.9354, -0.3536, 0.0), (1.0, 0.0, 0.0), (0.9354, 0.3536, 0.0), (0.677, -0.677, 0.2887), (0.878, -0.3385, 0.3385), (0.9354, 0.0, 0.3536), (0.878, 0.3385, 0.3385), (0.3385, -0.3385, -0.878), (0.0, -0.3536, -0.9354), (-0.3385, -0.3385, -0.878), (0.3536, 0.0, -0.9354), (0.0, 0.0, -1.0), (-0.3536, 0.0, -0.9354), (0.3385, 0.3385, -0.878), (0.0, 0.3536, -0.9354), (-0.3385, 0.3385, -0.878), (0.5774, 0.5774, 0.5774), (0.2887, 0.677, 0.677), (0.0, 0.7071, 0.7071), (-0.2887, 0.677, 0.677), (-0.5774, 0.5774, 0.5774), (0.677, 0.2887, 0.677), (0.3385, 0.3385, 0.878), (0.0, 0.3536, 0.9354), (-0.3385, 0.3385, 0.878), (-0.677, 0.2887, 0.677), (0.7071, 0.0, 0.7071), (0.3536, 0.0, 0.9354), (0.0, 0.0, 1.0), (-0.3536, 0.0, 0.9354), (-0.7071, 0.0, 0.7071), (0.677, -0.2887, 0.677), (0.3385, -0.3385, 0.878), (0.0, -0.3536, 0.9354), (-0.3385, -0.3385, 0.878), (-0.677, -0.2887, 0.677), (0.5774, -0.5774, 0.5774), (0.2887, -0.677, 0.677), (0.0, -0.7071, 0.7071), (-0.2887, -0.677, 0.677), (-0.5774, -0.5774, 0.5774)], [], [(0, 1, 5, 4), (1, 2, 6, 5), (2, 3, 7, 6), (3, 16, 20, 7), (4, 5, 9, 8), (5, 6, 10, 9), (6, 7, 11, 10), (7, 20, 24, 11), (8, 9, 13, 12), (9, 10, 14, 13), (10, 11, 15, 14), (11, 24, 28, 15), (12, 13, 74, 73), (13, 14, 75, 74), (14, 15, 76, 75), (15, 28, 77, 76), (16, 17, 21, 20), (17, 18, 22, 21), (18, 19, 23, 22), (19, 32, 36, 23), (20, 21, 25, 24), (21, 22, 26, 25), (22, 23, 27, 26), (23, 36, 40, 27), (24, 25, 29, 28), (25, 26, 30, 29), (26, 27, 31, 30), (27, 40, 44, 31), (28, 29, 82, 77), (29, 30, 87, 82), (30, 31, 92, 87), (31, 44, 97, 92), (32, 33, 37, 36), (33, 34, 38, 37), (34, 35, 39, 38), (35, 48, 52, 39), (36, 37, 41, 40), (37, 38, 42, 41), (38, 39, 43, 42), (39, 52, 56, 43), (40, 41, 45, 44), (41, 42, 46, 45), (42, 43, 47, 46), (43, 56, 60, 47), (44, 45, 96, 97), (45, 46, 95, 96), (46, 47, 94, 95), (47, 60, 93, 94), (48, 49, 53, 52), (49, 50, 54, 53), (50, 51, 55, 54), (51, 0, 4, 55), (52, 53, 57, 56), (53, 54, 58, 57), (54, 55, 59, 58), (55, 4, 8, 59), (56, 57, 61, 60), (57, 58, 62, 61), (58, 59, 63, 62), (59, 8, 12, 63), (60, 61, 88, 93), (61, 62, 83, 88), (62, 63, 78, 83), (63, 12, 73, 78), (48, 35, 64, 49), (35, 34, 65, 64), (34, 33, 66, 65), (33, 32, 19, 66), (49, 64, 67, 50), (64, 65, 68, 67), (65, 66, 69, 68), (66, 19, 18, 69), (50, 67, 70, 51), (67, 68, 71, 70), (68, 69, 72, 71), (69, 18, 17, 72), (51, 70, 1, 0), (70, 71, 2, 1), (71, 72, 3, 2), (72, 17, 16, 3), (73, 74, 79, 78), (74, 75, 80, 79), (75, 76, 81, 80), (76, 77, 82, 81), (78, 79, 84, 83), (79, 80, 85, 84), (80, 81, 86, 85), (81, 82, 87, 86), (83, 84, 89, 88), (84, 85, 90, 89), (85, 86, 91, 90), (86, 87, 92, 91), (88, 89, 94, 93), (89, 90, 95, 94), (90, 91, 96, 95), (91, 92, 97, 96)])
me_roundcube_002.update()
me_roundcube_004 = bpy.data.meshes.new('Roundcube.004')
me_roundcube_004.from_pydata([(0.5774, 0.5774, -0.5774), (0.2887, 0.677, -0.677), (0.0, 0.7071, -0.7071), (-0.2887, 0.677, -0.677), (0.677, 0.677, -0.2887), (0.3385, 0.878, -0.3385), (0.0, 0.9354, -0.3536), (-0.3385, 0.878, -0.3385), (0.7071, 0.7071, 0.0), (0.3536, 0.9354, 0.0), (0.0, 1.0, 0.0), (-0.3536, 0.9354, 0.0), (0.677, 0.677, 0.2887), (0.3385, 0.878, 0.3385), (0.0, 0.9354, 0.3536), (-0.3385, 0.878, 0.3385), (-0.5774, 0.5774, -0.5774), (-0.677, 0.2887, -0.677), (-0.7071, 0.0, -0.7071), (-0.677, -0.2887, -0.677), (-0.677, 0.677, -0.2887), (-0.878, 0.3385, -0.3385), (-0.9354, 0.0, -0.3536), (-0.878, -0.3385, -0.3385), (-0.7071, 0.7071, 0.0), (-0.9354, 0.3536, 0.0), (-1.0, 0.0, 0.0), (-0.9354, -0.3536, 0.0), (-0.677, 0.677, 0.2887), (-0.878, 0.3385, 0.3385), (-0.9354, 0.0, 0.3536), (-0.878, -0.3385, 0.3385), (-0.5774, -0.5774, -0.5774), (-0.2887, -0.677, -0.677), (0.0, -0.7071, -0.7071), (0.2887, -0.677, -0.677), (-0.677, -0.677, -0.2887), (-0.3385, -0.878, -0.3385), (0.0, -0.9354, -0.3536), (0.3385, -0.878, -0.3385), (-0.7071, -0.7071, 0.0), (-0.3536, -0.9354, 0.0), (0.0, -1.0, 0.0), (0.3536, -0.9354, 0.0), (-0.677, -0.677, 0.2887), (-0.3385, -0.878, 0.3385), (0.0, -0.9354, 0.3536), (0.3385, -0.878, 0.3385), (0.5774, -0.5774, -0.5774), (0.677, -0.2887, -0.677), (0.7071, 0.0, -0.7071), (0.677, 0.2887, -0.677), (0.677, -0.677, -0.2887), (0.878, -0.3385, -0.3385), (0.9354, 0.0, -0.3536), (0.878, 0.3385, -0.3385), (0.7071, -0.7071, 0.0), (0.9354, -0.3536, 0.0), (1.0, 0.0, 0.0), (0.9354, 0.3536, 0.0), (0.677, -0.677, 0.2887), (0.878, -0.3385, 0.3385), (0.9354, 0.0, 0.3536), (0.878, 0.3385, 0.3385), (0.3385, -0.3385, -0.878), (0.0, -0.3536, -0.9354), (-0.3385, -0.3385, -0.878), (0.3536, 0.0, -0.9354), (0.0, 0.0, -1.0), (-0.3536, 0.0, -0.9354), (0.3385, 0.3385, -0.878), (0.0, 0.3536, -0.9354), (-0.3385, 0.3385, -0.878), (0.5774, 0.5774, 0.5774), (0.2887, 0.677, 0.677), (0.0, 0.7071, 0.7071), (-0.2887, 0.677, 0.677), (-0.5774, 0.5774, 0.5774), (0.677, 0.2887, 0.677), (0.3385, 0.3385, 0.878), (0.0, 0.3536, 0.9354), (-0.3385, 0.3385, 0.878), (-0.677, 0.2887, 0.677), (0.7071, 0.0, 0.7071), (0.3536, 0.0, 0.9354), (0.0, 0.0, 1.0), (-0.3536, 0.0, 0.9354), (-0.7071, 0.0, 0.7071), (0.677, -0.2887, 0.677), (0.3385, -0.3385, 0.878), (0.0, -0.3536, 0.9354), (-0.3385, -0.3385, 0.878), (-0.677, -0.2887, 0.677), (0.5774, -0.5774, 0.5774), (0.2887, -0.677, 0.677), (0.0, -0.7071, 0.7071), (-0.2887, -0.677, 0.677), (-0.5774, -0.5774, 0.5774)], [], [(0, 1, 5, 4), (1, 2, 6, 5), (2, 3, 7, 6), (3, 16, 20, 7), (4, 5, 9, 8), (5, 6, 10, 9), (6, 7, 11, 10), (7, 20, 24, 11), (8, 9, 13, 12), (9, 10, 14, 13), (10, 11, 15, 14), (11, 24, 28, 15), (12, 13, 74, 73), (13, 14, 75, 74), (14, 15, 76, 75), (15, 28, 77, 76), (16, 17, 21, 20), (17, 18, 22, 21), (18, 19, 23, 22), (19, 32, 36, 23), (20, 21, 25, 24), (21, 22, 26, 25), (22, 23, 27, 26), (23, 36, 40, 27), (24, 25, 29, 28), (25, 26, 30, 29), (26, 27, 31, 30), (27, 40, 44, 31), (28, 29, 82, 77), (29, 30, 87, 82), (30, 31, 92, 87), (31, 44, 97, 92), (32, 33, 37, 36), (33, 34, 38, 37), (34, 35, 39, 38), (35, 48, 52, 39), (36, 37, 41, 40), (37, 38, 42, 41), (38, 39, 43, 42), (39, 52, 56, 43), (40, 41, 45, 44), (41, 42, 46, 45), (42, 43, 47, 46), (43, 56, 60, 47), (44, 45, 96, 97), (45, 46, 95, 96), (46, 47, 94, 95), (47, 60, 93, 94), (48, 49, 53, 52), (49, 50, 54, 53), (50, 51, 55, 54), (51, 0, 4, 55), (52, 53, 57, 56), (53, 54, 58, 57), (54, 55, 59, 58), (55, 4, 8, 59), (56, 57, 61, 60), (57, 58, 62, 61), (58, 59, 63, 62), (59, 8, 12, 63), (60, 61, 88, 93), (61, 62, 83, 88), (62, 63, 78, 83), (63, 12, 73, 78), (48, 35, 64, 49), (35, 34, 65, 64), (34, 33, 66, 65), (33, 32, 19, 66), (49, 64, 67, 50), (64, 65, 68, 67), (65, 66, 69, 68), (66, 19, 18, 69), (50, 67, 70, 51), (67, 68, 71, 70), (68, 69, 72, 71), (69, 18, 17, 72), (51, 70, 1, 0), (70, 71, 2, 1), (71, 72, 3, 2), (72, 17, 16, 3), (73, 74, 79, 78), (74, 75, 80, 79), (75, 76, 81, 80), (76, 77, 82, 81), (78, 79, 84, 83), (79, 80, 85, 84), (80, 81, 86, 85), (81, 82, 87, 86), (83, 84, 89, 88), (84, 85, 90, 89), (85, 86, 91, 90), (86, 87, 92, 91), (88, 89, 94, 93), (89, 90, 95, 94), (90, 91, 96, 95), (91, 92, 97, 96)])
me_roundcube_004.update()
me_roundcube_005 = bpy.data.meshes.new('Roundcube.005')
me_roundcube_005.from_pydata([(0.5774, 0.5774, -0.5774), (0.2887, 0.677, -0.677), (0.0, 0.7071, -0.7071), (-0.2887, 0.677, -0.677), (0.677, 0.677, -0.2887), (0.3385, 0.878, -0.3385), (0.0, 0.9354, -0.3536), (-0.3385, 0.878, -0.3385), (0.7071, 0.7071, 0.0), (0.3536, 0.9354, 0.0), (0.0, 1.0, 0.0), (-0.3536, 0.9354, 0.0), (0.677, 0.677, 0.2887), (0.3385, 0.878, 0.3385), (0.0, 0.9354, 0.3536), (-0.3385, 0.878, 0.3385), (-0.5774, 0.5774, -0.5774), (-0.677, 0.2887, -0.677), (-0.7071, 0.0, -0.7071), (-0.677, -0.2887, -0.677), (-0.677, 0.677, -0.2887), (-0.878, 0.3385, -0.3385), (-0.9354, 0.0, -0.3536), (-0.878, -0.3385, -0.3385), (-0.7071, 0.7071, 0.0), (-0.9354, 0.3536, 0.0), (-1.0, 0.0, 0.0), (-0.9354, -0.3536, 0.0), (-0.677, 0.677, 0.2887), (-0.878, 0.3385, 0.3385), (-0.9354, 0.0, 0.3536), (-0.878, -0.3385, 0.3385), (-0.5774, -0.5774, -0.5774), (-0.2887, -0.677, -0.677), (0.0, -0.7071, -0.7071), (0.2887, -0.677, -0.677), (-0.677, -0.677, -0.2887), (-0.3385, -0.878, -0.3385), (0.0, -0.9354, -0.3536), (0.3385, -0.878, -0.3385), (-0.7071, -0.7071, 0.0), (-0.3536, -0.9354, 0.0), (0.0, -1.0, 0.0), (0.3536, -0.9354, 0.0), (-0.677, -0.677, 0.2887), (-0.3385, -0.878, 0.3385), (0.0, -0.9354, 0.3536), (0.3385, -0.878, 0.3385), (0.5774, -0.5774, -0.5774), (0.677, -0.2887, -0.677), (0.7071, 0.0, -0.7071), (0.677, 0.2887, -0.677), (0.677, -0.677, -0.2887), (0.878, -0.3385, -0.3385), (0.9354, 0.0, -0.3536), (0.878, 0.3385, -0.3385), (0.7071, -0.7071, 0.0), (0.9354, -0.3536, 0.0), (1.0, 0.0, 0.0), (0.9354, 0.3536, 0.0), (0.677, -0.677, 0.2887), (0.878, -0.3385, 0.3385), (0.9354, 0.0, 0.3536), (0.878, 0.3385, 0.3385), (0.3385, -0.3385, -0.878), (0.0, -0.3536, -0.9354), (-0.3385, -0.3385, -0.878), (0.3536, 0.0, -0.9354), (0.0, 0.0, -1.0), (-0.3536, 0.0, -0.9354), (0.3385, 0.3385, -0.878), (0.0, 0.3536, -0.9354), (-0.3385, 0.3385, -0.878), (0.5774, 0.5774, 0.5774), (0.2887, 0.677, 0.677), (0.0, 0.7071, 0.7071), (-0.2887, 0.677, 0.677), (-0.5774, 0.5774, 0.5774), (0.677, 0.2887, 0.677), (0.3385, 0.3385, 0.878), (0.0, 0.3536, 0.9354), (-0.3385, 0.3385, 0.878), (-0.677, 0.2887, 0.677), (0.7071, 0.0, 0.7071), (0.3536, 0.0, 0.9354), (0.0, 0.0, 1.0), (-0.3536, 0.0, 0.9354), (-0.7071, 0.0, 0.7071), (0.677, -0.2887, 0.677), (0.3385, -0.3385, 0.878), (0.0, -0.3536, 0.9354), (-0.3385, -0.3385, 0.878), (-0.677, -0.2887, 0.677), (0.5774, -0.5774, 0.5774), (0.2887, -0.677, 0.677), (0.0, -0.7071, 0.7071), (-0.2887, -0.677, 0.677), (-0.5774, -0.5774, 0.5774)], [], [(0, 1, 5, 4), (1, 2, 6, 5), (2, 3, 7, 6), (3, 16, 20, 7), (4, 5, 9, 8), (5, 6, 10, 9), (6, 7, 11, 10), (7, 20, 24, 11), (8, 9, 13, 12), (9, 10, 14, 13), (10, 11, 15, 14), (11, 24, 28, 15), (12, 13, 74, 73), (13, 14, 75, 74), (14, 15, 76, 75), (15, 28, 77, 76), (16, 17, 21, 20), (17, 18, 22, 21), (18, 19, 23, 22), (19, 32, 36, 23), (20, 21, 25, 24), (21, 22, 26, 25), (22, 23, 27, 26), (23, 36, 40, 27), (24, 25, 29, 28), (25, 26, 30, 29), (26, 27, 31, 30), (27, 40, 44, 31), (28, 29, 82, 77), (29, 30, 87, 82), (30, 31, 92, 87), (31, 44, 97, 92), (32, 33, 37, 36), (33, 34, 38, 37), (34, 35, 39, 38), (35, 48, 52, 39), (36, 37, 41, 40), (37, 38, 42, 41), (38, 39, 43, 42), (39, 52, 56, 43), (40, 41, 45, 44), (41, 42, 46, 45), (42, 43, 47, 46), (43, 56, 60, 47), (44, 45, 96, 97), (45, 46, 95, 96), (46, 47, 94, 95), (47, 60, 93, 94), (48, 49, 53, 52), (49, 50, 54, 53), (50, 51, 55, 54), (51, 0, 4, 55), (52, 53, 57, 56), (53, 54, 58, 57), (54, 55, 59, 58), (55, 4, 8, 59), (56, 57, 61, 60), (57, 58, 62, 61), (58, 59, 63, 62), (59, 8, 12, 63), (60, 61, 88, 93), (61, 62, 83, 88), (62, 63, 78, 83), (63, 12, 73, 78), (48, 35, 64, 49), (35, 34, 65, 64), (34, 33, 66, 65), (33, 32, 19, 66), (49, 64, 67, 50), (64, 65, 68, 67), (65, 66, 69, 68), (66, 19, 18, 69), (50, 67, 70, 51), (67, 68, 71, 70), (68, 69, 72, 71), (69, 18, 17, 72), (51, 70, 1, 0), (70, 71, 2, 1), (71, 72, 3, 2), (72, 17, 16, 3), (73, 74, 79, 78), (74, 75, 80, 79), (75, 76, 81, 80), (76, 77, 82, 81), (78, 79, 84, 83), (79, 80, 85, 84), (80, 81, 86, 85), (81, 82, 87, 86), (83, 84, 89, 88), (84, 85, 90, 89), (85, 86, 91, 90), (86, 87, 92, 91), (88, 89, 94, 93), (89, 90, 95, 94), (90, 91, 96, 95), (91, 92, 97, 96)])
me_roundcube_005.update()

# ---- objects
ob_roundcube_007 = bpy.data.objects.new('Roundcube.007', me_roundcube_007)
ob_roundcube_008 = bpy.data.objects.new('Roundcube.008', me_roundcube_008)
ob_roundcube_009 = bpy.data.objects.new('Roundcube.009', me_roundcube_009)
ob_mball_008 = bpy.data.objects.new('Mball.008', me_mesh)
ob_roundcube_001 = bpy.data.objects.new('Roundcube.001', me_roundcube_003)
ob_roundcube_002 = bpy.data.objects.new('Roundcube.002', me_roundcube_002)
ob_roundcube_003 = bpy.data.objects.new('Roundcube.003', me_roundcube_004)
ob_roundcube_004 = bpy.data.objects.new('Roundcube.004', me_roundcube_005)

# ---- transforms, parenting, visibility, modifiers, constraints
ob_roundcube_007.location = (0.0, 0.0, 0.0)
_m = ob_roundcube_007.modifiers.new('Mirror', 'MIRROR')
_m.use_clip = True
_m.merge_threshold = 0.024
_m = ob_roundcube_007.modifiers.new('Subdivision', 'SUBSURF')
ob_roundcube_008.location = (1.04e-17, -1.108, 0.04685)
ob_roundcube_008.rotation_euler = (0.2846, 6.234e-17, 8.932e-18)
ob_roundcube_008.scale = (0.1181, 0.1181, 0.1181)
_m = ob_roundcube_008.modifiers.new('Subdivision', 'SUBSURF')
ob_roundcube_009.location = (1.989e-17, 0.2289, -1.903)
_m = ob_roundcube_009.modifiers.new('Subdivision', 'SUBSURF')
ob_mball_008.location = (0.6123, -0.01196, 1.289)
ob_mball_008.scale = (1.315, 1.315, 1.315)
_m = ob_mball_008.modifiers.new('Mirror', 'MIRROR')
_m.use_axis = (False, True, False)
_m.use_clip = True
ob_roundcube_001.location = (0.0, 0.0, -2.017)
ob_roundcube_002.location = (0.0, 0.0, 0.0)
ob_roundcube_003.location = (0.0, 0.0, -4.078)
ob_roundcube_004.location = (0.0, 0.0, -6.11)

# ---- collection membership
scene.collection.objects.link(ob_roundcube_007)
scene.collection.objects.link(ob_roundcube_008)
scene.collection.objects.link(ob_roundcube_009)
col_collection.objects.link(ob_mball_008)
col_collection_2.objects.link(ob_roundcube_001)
col_collection_2.objects.link(ob_roundcube_002)
col_collection_2.objects.link(ob_roundcube_003)
col_collection_2.objects.link(ob_roundcube_004)

# ---- scene / render settings (as saved in the file)
scene.frame_start = 1; scene.frame_end = 250; scene.frame_set(1)
scene.render.engine = 'BLENDER_EEVEE_NEXT'
scene.cycles.use_denoising = False
scene.cycles.sampling_pattern = 'TABULATED_SOBOL'
scene.cycles.use_light_tree = False
scene.view_settings.view_transform = 'Filmic'
bpy.context.view_layer.update()

# ---- added for rendering (the .blend has no active camera and no usable light): camera, sun
cam_auto = bpy.data.cameras.new('AutoCamera')
cam_auto.lens = 50.0
cam_auto.sensor_width = 36.0
cam_auto.clip_end = 1000.0
ob_auto_camera = bpy.data.objects.new('AutoCamera', cam_auto)
scene.collection.objects.link(ob_auto_camera)
ob_auto_camera.location = (14.5823, -17.2158, 8.20057)
ob_auto_camera.rotation_euler = (1.09748, -7.21219e-08, 0.694738)
scene.camera = ob_auto_camera
light_auto_sun = bpy.data.lights.new('AutoSun', 'SUN')
light_auto_sun.energy = 3.0
light_auto_sun.angle = 0.0523599
ob_auto_sun = bpy.data.objects.new('AutoSun', light_auto_sun)
scene.collection.objects.link(ob_auto_sun)
ob_auto_sun.rotation_euler = (0.872665, 0.174533, 0.523599)
bpy.context.view_layer.update()
